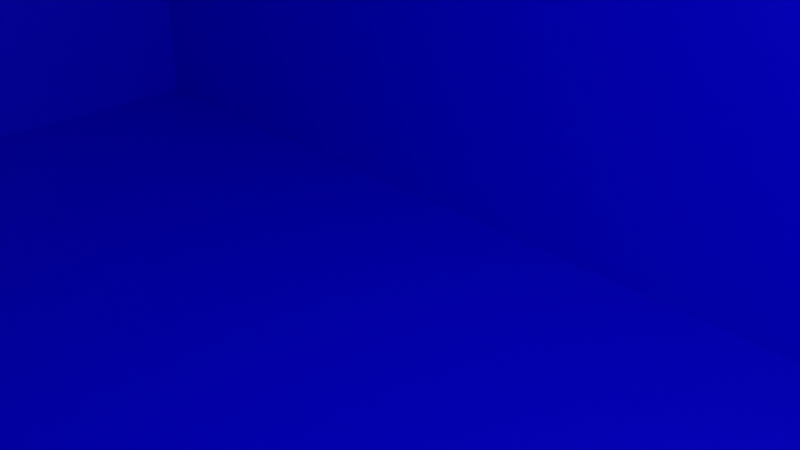 # Source: bluenukebuilding.blend  (saved by Blender 3.1.7; exported with 4.5.12 LTS)
import bpy
from mathutils import Matrix  # noqa: F401  (used for matrix-valued properties, if any)

bpy.ops.wm.read_factory_settings(use_empty=True)
scene = bpy.context.scene
scene.name = 'Scene'

# ---- collections
col_collection = bpy.data.collections.new('Collection'); scene.collection.children.link(col_collection)

# ---- materials (node trees are filled in below, after node groups)
mat_material = bpy.data.materials.new('Material')
mat_material.alpha_threshold = 0.0
mat_material.use_transparent_shadow = False
mat_material.line_color = (0.0, 0.0, 0.0, 1.0)

# ---- material node trees
mat_material.use_nodes = True; mat_material.node_tree.nodes.clear()
_N = mat_material.node_tree.nodes; _L = mat_material.node_tree.links
n0 = _N.new('ShaderNodeOutputMaterial'); n0.name = 'Material Output'; n0.location = (300, 300)
n1 = _N.new('ShaderNodeBsdfPrincipled'); n1.name = 'Principled BSDF'; n1.location = (10, 300)
n1.distribution = 'GGX'
n1.subsurface_method = 'RANDOM_WALK_SKIN'
n1.inputs[0].default_value = (0.002421, 0.0, 0.8, 1.0)
n1.inputs[2].default_value = 0.4
n1.inputs[3].default_value = 1.45
n1.inputs[27].default_value = (0.0, 0.0, 0.0, 1.0)
n1.inputs[28].default_value = 1.0
_L.new(n1.outputs[0], n0.inputs[0])
n0.is_active_output = True

# ---- world
world_world = bpy.data.worlds.new('World'); scene.world = world_world
world_world.use_nodes = True; world_world.node_tree.nodes.clear()
_N = world_world.node_tree.nodes; _L = world_world.node_tree.links
n0 = _N.new('ShaderNodeOutputWorld'); n0.name = 'World Output'; n0.location = (300, 300)
n1 = _N.new('ShaderNodeBackground'); n1.name = 'Background'; n1.location = (10, 300)
n1.inputs[0].default_value = (0.05088, 0.05088, 0.05088, 1.0)
_L.new(n1.outputs[0], n0.inputs[0])
n0.is_active_output = True
world_world.color = (0.05088, 0.05088, 0.05088)
world_world.use_sun_shadow = False
world_world.sun_shadow_jitter_overblur = 0.0

# ---- cameras
cam_camera = bpy.data.cameras.new('Camera')
cam_camera.clip_end = 100.0
cam_camera.ortho_scale = 7.314

# ---- lights
light_light = bpy.data.lights.new('Light', 'POINT')
light_light.transmission_factor = 0.0
light_light.energy = 1000.0
light_light.shadow_soft_size = 0.1
light_light.shadow_maximum_resolution = 0.006
light_light.use_absolute_resolution = True

# ---- meshes
me_cube = bpy.data.meshes.new('Cube')
me_cube.from_pydata([(1.0, 1.0, 1.0), (1.0, 1.0, -1.0), (1.0, -1.0, 1.0), (1.0, -1.0, -1.0), (-1.0, 1.0, 1.0), (-1.0, 1.0, -1.0), (-1.0, -1.0, 1.0), (-1.0, -1.0, -1.0)], [], [(0, 4, 6, 2), (3, 2, 6, 7), (7, 6, 4, 5), (5, 1, 3, 7), (1, 0, 2, 3), (5, 4, 0, 1)])
_uv = me_cube.uv_layers.new(name='UVMap')
_uv.uv.foreach_set('vector', [0.625, 0.5, 0.875, 0.5, 0.875, 0.75, 0.625, 0.75, 0.375, 0.75, 0.625, 0.75, 0.625, 1.0, 0.375, 1.0, 0.375, 0.0, 0.625, 0.0, 0.625, 0.25, 0.375, 0.25, 0.125, 0.5, 0.375, 0.5, 0.375, 0.75, 0.125, 0.75, 0.375, 0.5, 0.625, 0.5, 0.625, 0.75, 0.375, 0.75, 0.375, 0.25, 0.625, 0.25, 0.625, 0.5, 0.375, 0.5])
me_cube.materials.append(mat_material)
me_cube.use_remesh_preserve_volume = False
me_cube.use_remesh_preserve_attributes = False
me_cube.use_mirror_vertex_groups = False
me_cube.update()

# ---- objects
ob_cube = bpy.data.objects.new('Cube', me_cube)
ob_light = bpy.data.objects.new('Light', light_light)
ob_camera = bpy.data.objects.new('Camera', cam_camera)

# ---- transforms, parenting, visibility, modifiers, constraints
ob_cube.location = (0.0, 0.0, 2.049)
ob_cube.scale = (15.94, 7.29, 6.546)
ob_cube.lock_rotations_4d = False
ob_cube.empty_display_type = 'ARROWS'
ob_cube.lineart.crease_threshold = 0.0
ob_light.location = (4.076, 1.005, 5.904)
ob_light.rotation_euler = (0.6503, 0.05522, 1.866)
ob_light.lock_rotations_4d = False
ob_light.empty_display_type = 'ARROWS'
ob_light.color = (0.0, 0.0, 0.0, 0.0)
ob_light.lineart.crease_threshold = 0.0
ob_camera.location = (7.359, -6.926, 4.958)
ob_camera.rotation_euler = (1.109, 0.0, 0.8149)
ob_camera.lock_rotations_4d = False
ob_camera.empty_display_type = 'ARROWS'
ob_camera.color = (0.0, 0.0, 0.0, 0.0)
ob_camera.display_type = 'WIRE'
ob_camera.lineart.crease_threshold = 0.0

# ---- collection membership
col_collection.objects.link(ob_cube)
col_collection.objects.link(ob_light)
col_collection.objects.link(ob_camera)

# ---- scene / render settings (as saved in the file)
scene.camera = ob_camera
scene.frame_start = 1; scene.frame_end = 250; scene.frame_set(1)
scene.render.engine = 'BLENDER_EEVEE_NEXT'
scene.cycles.sampling_pattern = 'TABULATED_SOBOL'
scene.cycles.use_light_tree = False
scene.view_settings.view_transform = 'Filmic'
bpy.context.view_layer.update()
